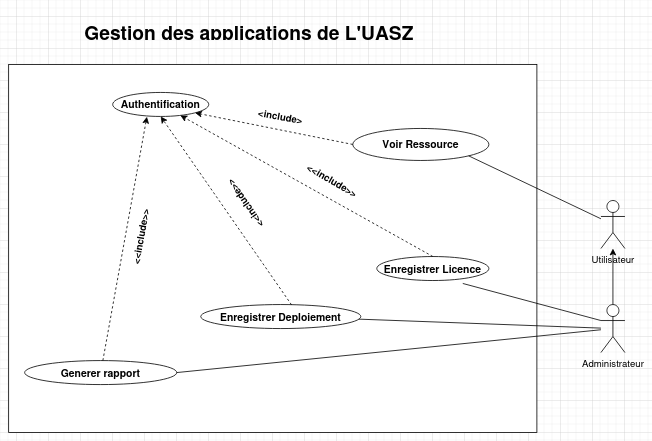

The diagram above was exported from draw.io. Its source (the exported page's mxGraphModel, read from the mxfile embedded in the PNG):
<mxGraphModel dx="2000" dy="1728" grid="1" gridSize="10" guides="1" tooltips="1" connect="1" arrows="1" fold="1" page="1" pageScale="1" pageWidth="827" pageHeight="1169" math="0" shadow="0">
  <root>
    <mxCell id="0" />
    <mxCell id="1" parent="0" />
    <mxCell id="IV6n0_92Vv-W2fufw9qO-42" value="" style="rounded=0;whiteSpace=wrap;html=1;" vertex="1" parent="1">
      <mxGeometry x="-130" y="60" width="660" height="460" as="geometry" />
    </mxCell>
    <mxCell id="IV6n0_92Vv-W2fufw9qO-2" value="Utilisateur" style="shape=umlActor;verticalLabelPosition=bottom;verticalAlign=top;html=1;outlineConnect=0;" vertex="1" parent="1">
      <mxGeometry x="610" y="229.99999999999997" width="30" height="60" as="geometry" />
    </mxCell>
    <mxCell id="IV6n0_92Vv-W2fufw9qO-61" value="" style="edgeStyle=orthogonalEdgeStyle;rounded=0;orthogonalLoop=1;jettySize=auto;html=1;" edge="1" parent="1" source="IV6n0_92Vv-W2fufw9qO-3" target="IV6n0_92Vv-W2fufw9qO-2">
      <mxGeometry relative="1" as="geometry" />
    </mxCell>
    <mxCell id="IV6n0_92Vv-W2fufw9qO-3" value="&lt;div&gt;Administrateur&lt;/div&gt;&lt;div&gt;&lt;br&gt;&lt;/div&gt;" style="shape=umlActor;verticalLabelPosition=bottom;verticalAlign=top;html=1;outlineConnect=0;" vertex="1" parent="1">
      <mxGeometry x="610" y="360" width="30" height="60" as="geometry" />
    </mxCell>
    <mxCell id="IV6n0_92Vv-W2fufw9qO-12" value="&lt;b&gt;&lt;font style=&quot;font-size: 13px;&quot;&gt;Authentification&lt;/font&gt;&lt;/b&gt;" style="ellipse;whiteSpace=wrap;html=1;" vertex="1" parent="1">
      <mxGeometry y="95" width="120" height="30" as="geometry" />
    </mxCell>
    <mxCell id="IV6n0_92Vv-W2fufw9qO-15" value="&lt;b&gt;&lt;font style=&quot;font-size: 13px;&quot;&gt;Enregistrer Licence&lt;/font&gt;&lt;/b&gt;" style="ellipse;whiteSpace=wrap;html=1;" vertex="1" parent="1">
      <mxGeometry x="330" y="300" width="140" height="30" as="geometry" />
    </mxCell>
    <mxCell id="IV6n0_92Vv-W2fufw9qO-18" value="&lt;font style=&quot;font-size: 12px;&quot;&gt;&lt;b&gt;&lt;font style=&quot;font-size: 12px;&quot;&gt;&amp;lt;&amp;lt;include&amp;gt;&amp;gt;&lt;/font&gt;&lt;/b&gt;&lt;/font&gt;" style="text;html=1;strokeColor=none;fillColor=none;align=center;verticalAlign=middle;whiteSpace=wrap;rounded=0;rotation=30;" vertex="1" parent="1">
      <mxGeometry x="200" y="189.52" width="150" height="30" as="geometry" />
    </mxCell>
    <mxCell id="IV6n0_92Vv-W2fufw9qO-21" value="&lt;b&gt;&lt;font style=&quot;font-size: 13px;&quot;&gt;Enregistrer Deploiement&lt;/font&gt;&lt;/b&gt;" style="ellipse;whiteSpace=wrap;html=1;" vertex="1" parent="1">
      <mxGeometry x="110" y="360" width="200" height="30" as="geometry" />
    </mxCell>
    <mxCell id="IV6n0_92Vv-W2fufw9qO-24" value="&lt;b&gt;&lt;font style=&quot;font-size: 13px;&quot;&gt;Generer rapport&lt;/font&gt;&lt;/b&gt;" style="ellipse;whiteSpace=wrap;html=1;" vertex="1" parent="1">
      <mxGeometry x="-110" y="430" width="190" height="30" as="geometry" />
    </mxCell>
    <mxCell id="IV6n0_92Vv-W2fufw9qO-31" value="" style="endArrow=none;html=1;rounded=0;" edge="1" parent="1" source="IV6n0_92Vv-W2fufw9qO-21" target="IV6n0_92Vv-W2fufw9qO-3">
      <mxGeometry width="50" height="50" relative="1" as="geometry">
        <mxPoint x="510" y="530" as="sourcePoint" />
        <mxPoint x="750" y="540" as="targetPoint" />
      </mxGeometry>
    </mxCell>
    <mxCell id="IV6n0_92Vv-W2fufw9qO-32" value="" style="endArrow=none;html=1;rounded=0;exitX=1;exitY=0.5;exitDx=0;exitDy=0;" edge="1" parent="1" source="IV6n0_92Vv-W2fufw9qO-24" target="IV6n0_92Vv-W2fufw9qO-3">
      <mxGeometry width="50" height="50" relative="1" as="geometry">
        <mxPoint x="-30" y="330" as="sourcePoint" />
        <mxPoint x="750" y="540" as="targetPoint" />
      </mxGeometry>
    </mxCell>
    <mxCell id="IV6n0_92Vv-W2fufw9qO-34" value="" style="endArrow=classic;html=1;rounded=0;exitX=0.567;exitY=0.011;exitDx=0;exitDy=0;exitPerimeter=0;entryX=0.5;entryY=1;entryDx=0;entryDy=0;dashed=1;" edge="1" parent="1" source="IV6n0_92Vv-W2fufw9qO-21" target="IV6n0_92Vv-W2fufw9qO-12">
      <mxGeometry width="50" height="50" relative="1" as="geometry">
        <mxPoint x="350" y="300" as="sourcePoint" />
        <mxPoint x="400" y="250" as="targetPoint" />
      </mxGeometry>
    </mxCell>
    <mxCell id="IV6n0_92Vv-W2fufw9qO-35" style="edgeStyle=orthogonalEdgeStyle;rounded=0;orthogonalLoop=1;jettySize=auto;html=1;exitX=0.5;exitY=1;exitDx=0;exitDy=0;" edge="1" parent="1" source="IV6n0_92Vv-W2fufw9qO-15" target="IV6n0_92Vv-W2fufw9qO-15">
      <mxGeometry relative="1" as="geometry" />
    </mxCell>
    <mxCell id="IV6n0_92Vv-W2fufw9qO-36" value="" style="endArrow=none;html=1;rounded=0;exitX=0.767;exitY=1.122;exitDx=0;exitDy=0;exitPerimeter=0;entryX=0;entryY=0.3333333333333333;entryDx=0;entryDy=0;entryPerimeter=0;" edge="1" parent="1" source="IV6n0_92Vv-W2fufw9qO-15" target="IV6n0_92Vv-W2fufw9qO-3">
      <mxGeometry width="50" height="50" relative="1" as="geometry">
        <mxPoint x="260" y="360" as="sourcePoint" />
        <mxPoint x="750" y="540" as="targetPoint" />
      </mxGeometry>
    </mxCell>
    <mxCell id="IV6n0_92Vv-W2fufw9qO-37" value="&lt;b&gt;&amp;lt;&amp;lt;include&amp;gt;&amp;gt;&lt;/b&gt;" style="text;html=1;strokeColor=none;fillColor=none;align=center;verticalAlign=middle;whiteSpace=wrap;rounded=0;rotation=-125;" vertex="1" parent="1">
      <mxGeometry x="110" y="219.52" width="110" height="30" as="geometry" />
    </mxCell>
    <mxCell id="IV6n0_92Vv-W2fufw9qO-38" value="&lt;b&gt;&amp;lt;&amp;lt;include&amp;gt;&amp;gt;&lt;/b&gt;" style="text;html=1;strokeColor=none;fillColor=none;align=center;verticalAlign=middle;whiteSpace=wrap;rounded=0;rotation=-80;" vertex="1" parent="1">
      <mxGeometry x="-20" y="260" width="110" height="30" as="geometry" />
    </mxCell>
    <mxCell id="IV6n0_92Vv-W2fufw9qO-40" value="&lt;h1&gt;&lt;font style=&quot;font-size: 24px;&quot;&gt;Gestion des applications de L'UASZ&amp;nbsp; &lt;/font&gt;&lt;/h1&gt;&lt;p&gt;&lt;br&gt;&lt;/p&gt;" style="text;html=1;strokeColor=none;fillColor=none;spacing=5;spacingTop=-20;whiteSpace=wrap;overflow=hidden;rounded=0;" vertex="1" parent="1">
      <mxGeometry x="-40" width="450" height="30" as="geometry" />
    </mxCell>
    <mxCell id="IV6n0_92Vv-W2fufw9qO-50" value="" style="endArrow=classic;html=1;rounded=0;exitX=0.5;exitY=0;exitDx=0;exitDy=0;dashed=1;" edge="1" parent="1" source="IV6n0_92Vv-W2fufw9qO-15" target="IV6n0_92Vv-W2fufw9qO-12">
      <mxGeometry width="50" height="50" relative="1" as="geometry">
        <mxPoint x="280" y="220" as="sourcePoint" />
        <mxPoint x="330" y="170" as="targetPoint" />
      </mxGeometry>
    </mxCell>
    <mxCell id="IV6n0_92Vv-W2fufw9qO-51" value="" style="endArrow=classic;html=1;rounded=0;dashed=1;entryX=0.356;entryY=1.011;entryDx=0;entryDy=0;entryPerimeter=0;" edge="1" parent="1" source="IV6n0_92Vv-W2fufw9qO-24" target="IV6n0_92Vv-W2fufw9qO-12">
      <mxGeometry width="50" height="50" relative="1" as="geometry">
        <mxPoint x="150" y="170" as="sourcePoint" />
        <mxPoint x="200" y="120" as="targetPoint" />
      </mxGeometry>
    </mxCell>
    <mxCell id="IV6n0_92Vv-W2fufw9qO-52" value="&lt;b style=&quot;font-size: 13px;&quot;&gt;Voir Ressource&lt;br&gt;&lt;/b&gt;" style="ellipse;whiteSpace=wrap;html=1;" vertex="1" parent="1">
      <mxGeometry x="300" y="140" width="170" height="40" as="geometry" />
    </mxCell>
    <mxCell id="IV6n0_92Vv-W2fufw9qO-54" value="" style="endArrow=none;html=1;rounded=0;exitX=1;exitY=1;exitDx=0;exitDy=0;" edge="1" parent="1" source="IV6n0_92Vv-W2fufw9qO-52" target="IV6n0_92Vv-W2fufw9qO-2">
      <mxGeometry width="50" height="50" relative="1" as="geometry">
        <mxPoint x="420" y="170" as="sourcePoint" />
        <mxPoint x="470" y="120" as="targetPoint" />
      </mxGeometry>
    </mxCell>
    <mxCell id="IV6n0_92Vv-W2fufw9qO-56" value="" style="endArrow=classic;html=1;rounded=0;entryX=1;entryY=1;entryDx=0;entryDy=0;exitX=0;exitY=0.5;exitDx=0;exitDy=0;dashed=1;" edge="1" parent="1" source="IV6n0_92Vv-W2fufw9qO-52" target="IV6n0_92Vv-W2fufw9qO-12">
      <mxGeometry width="50" height="50" relative="1" as="geometry">
        <mxPoint x="190" y="150" as="sourcePoint" />
        <mxPoint x="240" y="100" as="targetPoint" />
      </mxGeometry>
    </mxCell>
    <mxCell id="IV6n0_92Vv-W2fufw9qO-60" value="&lt;font style=&quot;font-size: 12px;&quot;&gt;&lt;b&gt;&lt;font style=&quot;font-size: 12px;&quot;&gt;&amp;lt;include&amp;gt;&lt;/font&gt;&lt;/b&gt;&lt;/font&gt;" style="text;html=1;strokeColor=none;fillColor=none;align=center;verticalAlign=middle;whiteSpace=wrap;rounded=0;rotation=10;" vertex="1" parent="1">
      <mxGeometry x="165" y="110" width="90" height="30" as="geometry" />
    </mxCell>
  </root>
</mxGraphModel>